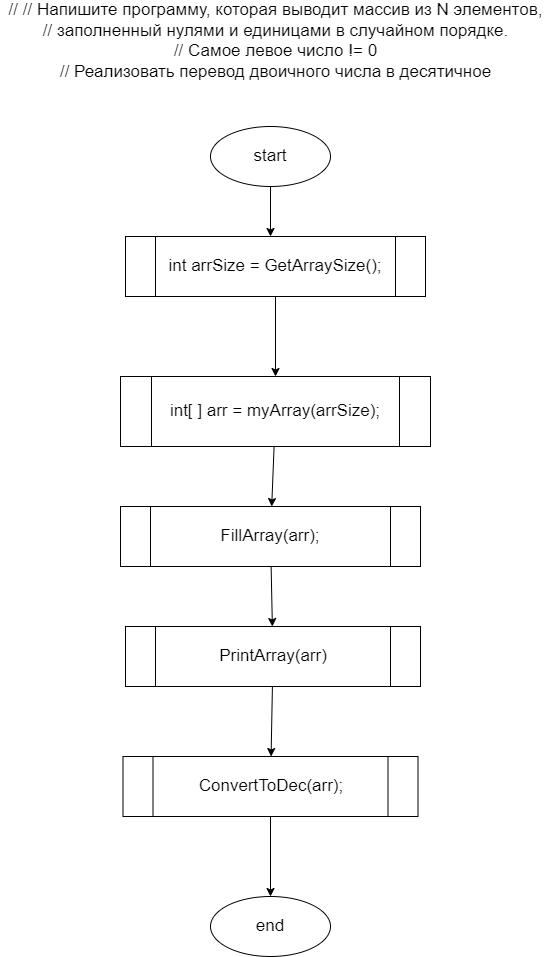

The diagram above was exported from draw.io. Its source (the exported page's mxGraphModel, read from the mxfile embedded in the PNG):
<mxGraphModel dx="808" dy="811" grid="1" gridSize="10" guides="1" tooltips="1" connect="1" arrows="1" fold="1" page="1" pageScale="1" pageWidth="850" pageHeight="1100" math="0" shadow="0">
  <root>
    <mxCell id="0" />
    <mxCell id="1" parent="0" />
    <mxCell id="2" value="&lt;div style=&quot;font-size: 17px&quot;&gt;&lt;font style=&quot;font-size: 17px&quot;&gt;// // Напишите программу, которая выводит массив из N элементов,&lt;/font&gt;&lt;/div&gt;&lt;div style=&quot;font-size: 17px&quot;&gt;&lt;font style=&quot;font-size: 17px&quot;&gt;// заполненный нулями и единицами в случайном порядке.&lt;/font&gt;&lt;/div&gt;&lt;div style=&quot;font-size: 17px&quot;&gt;&lt;font style=&quot;font-size: 17px&quot;&gt;// Самое левое число != 0&lt;/font&gt;&lt;/div&gt;&lt;div style=&quot;font-size: 17px&quot;&gt;&lt;font style=&quot;font-size: 17px&quot;&gt;// Реализовать перевод двоичного числа в десятичное&lt;/font&gt;&lt;/div&gt;&lt;div style=&quot;font-size: 17px&quot;&gt;&lt;font style=&quot;font-size: 17px&quot;&gt;&lt;br&gt;&lt;/font&gt;&lt;/div&gt;&lt;div style=&quot;font-size: 17px&quot;&gt;&lt;br&gt;&lt;/div&gt;" style="text;html=1;align=center;verticalAlign=middle;resizable=0;points=[];autosize=1;strokeColor=none;fillColor=none;" vertex="1" parent="1">
      <mxGeometry y="20" width="550" height="90" as="geometry" />
    </mxCell>
    <mxCell id="6" value="" style="edgeStyle=none;html=1;fontSize=17;" edge="1" parent="1" source="4">
      <mxGeometry relative="1" as="geometry">
        <mxPoint x="270" y="240" as="targetPoint" />
      </mxGeometry>
    </mxCell>
    <mxCell id="4" value="start" style="ellipse;whiteSpace=wrap;html=1;fontSize=17;" vertex="1" parent="1">
      <mxGeometry x="210" y="130" width="120" height="60" as="geometry" />
    </mxCell>
    <mxCell id="10" value="" style="edgeStyle=none;html=1;fontSize=17;" edge="1" parent="1" source="8">
      <mxGeometry relative="1" as="geometry">
        <mxPoint x="275" y="380" as="targetPoint" />
      </mxGeometry>
    </mxCell>
    <mxCell id="8" value="int arrSize = GetArraySize();" style="shape=process;whiteSpace=wrap;html=1;backgroundOutline=1;fontSize=17;" vertex="1" parent="1">
      <mxGeometry x="125" y="240" width="300" height="60" as="geometry" />
    </mxCell>
    <mxCell id="13" value="" style="edgeStyle=none;html=1;fontSize=17;" edge="1" parent="1" source="11" target="12">
      <mxGeometry relative="1" as="geometry" />
    </mxCell>
    <mxCell id="11" value="int[ ] arr = myArray(arrSize);" style="shape=process;whiteSpace=wrap;html=1;backgroundOutline=1;fontSize=17;" vertex="1" parent="1">
      <mxGeometry x="120" y="380" width="310" height="70" as="geometry" />
    </mxCell>
    <mxCell id="15" value="" style="edgeStyle=none;html=1;fontSize=17;" edge="1" parent="1" source="12" target="14">
      <mxGeometry relative="1" as="geometry" />
    </mxCell>
    <mxCell id="12" value="FillArray(arr);" style="shape=process;whiteSpace=wrap;html=1;backgroundOutline=1;fontSize=17;" vertex="1" parent="1">
      <mxGeometry x="120" y="510" width="300" height="60" as="geometry" />
    </mxCell>
    <mxCell id="17" value="" style="edgeStyle=none;html=1;fontSize=17;" edge="1" parent="1" source="14" target="16">
      <mxGeometry relative="1" as="geometry" />
    </mxCell>
    <mxCell id="14" value="PrintArray(arr)" style="shape=process;whiteSpace=wrap;html=1;backgroundOutline=1;fontSize=17;" vertex="1" parent="1">
      <mxGeometry x="125" y="630" width="295" height="60" as="geometry" />
    </mxCell>
    <mxCell id="19" value="" style="edgeStyle=none;html=1;fontSize=17;" edge="1" parent="1" source="16" target="18">
      <mxGeometry relative="1" as="geometry" />
    </mxCell>
    <mxCell id="16" value="ConvertToDec(arr);" style="shape=process;whiteSpace=wrap;html=1;backgroundOutline=1;fontSize=17;" vertex="1" parent="1">
      <mxGeometry x="122.5" y="760" width="295" height="60" as="geometry" />
    </mxCell>
    <mxCell id="18" value="end" style="ellipse;whiteSpace=wrap;html=1;fontSize=17;" vertex="1" parent="1">
      <mxGeometry x="210" y="900" width="120" height="60" as="geometry" />
    </mxCell>
  </root>
</mxGraphModel>